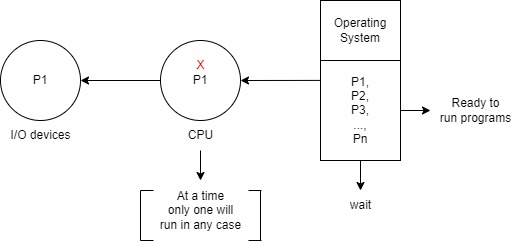

The diagram above was exported from draw.io. Its source (the exported page's mxGraphModel, read from the mxfile embedded in the PNG):
<mxGraphModel dx="492" dy="611" grid="1" gridSize="10" guides="1" tooltips="1" connect="1" arrows="1" fold="1" page="1" pageScale="1" pageWidth="850" pageHeight="1100" math="0" shadow="0">
  <root>
    <mxCell id="0" />
    <mxCell id="1" parent="0" />
    <mxCell id="2" value="P1" style="ellipse;whiteSpace=wrap;html=1;aspect=fixed;" parent="1" vertex="1">
      <mxGeometry x="120" y="120" width="80" height="80" as="geometry" />
    </mxCell>
    <mxCell id="7" style="edgeStyle=none;html=1;exitX=0;exitY=0.5;exitDx=0;exitDy=0;entryX=1;entryY=0.5;entryDx=0;entryDy=0;" parent="1" source="3" target="2" edge="1">
      <mxGeometry relative="1" as="geometry" />
    </mxCell>
    <mxCell id="3" value="P1" style="ellipse;whiteSpace=wrap;html=1;aspect=fixed;" parent="1" vertex="1">
      <mxGeometry x="280" y="120" width="80" height="80" as="geometry" />
    </mxCell>
    <mxCell id="11" style="edgeStyle=none;html=1;exitX=0.002;exitY=0.199;exitDx=0;exitDy=0;entryX=1;entryY=0.5;entryDx=0;entryDy=0;exitPerimeter=0;" parent="1" source="5" target="3" edge="1">
      <mxGeometry relative="1" as="geometry" />
    </mxCell>
    <mxCell id="23" style="edgeStyle=none;html=1;exitX=1;exitY=0.5;exitDx=0;exitDy=0;fontSize=12;fontColor=#000000;" edge="1" parent="1" source="5" target="16">
      <mxGeometry relative="1" as="geometry" />
    </mxCell>
    <mxCell id="25" style="edgeStyle=none;html=1;exitX=0.5;exitY=1;exitDx=0;exitDy=0;fontSize=12;fontColor=#000000;" edge="1" parent="1" source="5" target="24">
      <mxGeometry relative="1" as="geometry" />
    </mxCell>
    <mxCell id="5" value="P1, &lt;br&gt;P2, &lt;br&gt;P3,&lt;br style=&quot;border-color: var(--border-color);&quot;&gt;...,&lt;br&gt;Pn" style="rounded=0;whiteSpace=wrap;html=1;" parent="1" vertex="1">
      <mxGeometry x="440" y="140" width="80" height="100" as="geometry" />
    </mxCell>
    <mxCell id="10" value="Operating&lt;br&gt;System" style="rounded=0;whiteSpace=wrap;html=1;" parent="1" vertex="1">
      <mxGeometry x="440" y="80" width="80" height="60" as="geometry" />
    </mxCell>
    <mxCell id="13" value="I/O devices" style="text;html=1;align=center;verticalAlign=middle;resizable=0;points=[];autosize=1;strokeColor=none;fillColor=none;" parent="1" vertex="1">
      <mxGeometry x="120" y="200" width="80" height="30" as="geometry" />
    </mxCell>
    <mxCell id="22" style="edgeStyle=none;html=1;fontSize=12;fontColor=#000000;" edge="1" parent="1" source="14" target="21">
      <mxGeometry relative="1" as="geometry" />
    </mxCell>
    <mxCell id="14" value="CPU" style="text;html=1;align=center;verticalAlign=middle;resizable=0;points=[];autosize=1;strokeColor=none;fillColor=none;" parent="1" vertex="1">
      <mxGeometry x="295" y="200" width="50" height="30" as="geometry" />
    </mxCell>
    <mxCell id="16" value="Ready to&lt;br&gt;run programs" style="text;html=1;align=center;verticalAlign=middle;resizable=0;points=[];autosize=1;strokeColor=none;fillColor=none;" parent="1" vertex="1">
      <mxGeometry x="550" y="170" width="90" height="40" as="geometry" />
    </mxCell>
    <mxCell id="20" value="&lt;font color=&quot;#ff0000&quot; style=&quot;font-size: 12px;&quot;&gt;X&lt;/font&gt;" style="text;html=1;align=center;verticalAlign=middle;resizable=0;points=[];autosize=1;strokeColor=none;fillColor=none;" vertex="1" parent="1">
      <mxGeometry x="305" y="130" width="30" height="30" as="geometry" />
    </mxCell>
    <mxCell id="21" value="&lt;font color=&quot;#000000&quot;&gt;At a time&lt;br&gt;only one will&lt;br&gt;run in any case&lt;br&gt;&lt;/font&gt;" style="text;html=1;align=center;verticalAlign=middle;resizable=0;points=[];autosize=1;strokeColor=none;fillColor=none;fontSize=12;fontColor=#FF0000;" vertex="1" parent="1">
      <mxGeometry x="270" y="260" width="100" height="60" as="geometry" />
    </mxCell>
    <mxCell id="24" value="wait" style="text;html=1;align=center;verticalAlign=middle;resizable=0;points=[];autosize=1;strokeColor=none;fillColor=none;fontSize=12;fontColor=#000000;" vertex="1" parent="1">
      <mxGeometry x="460" y="270" width="40" height="30" as="geometry" />
    </mxCell>
    <mxCell id="26" value="" style="endArrow=none;html=1;fontSize=12;fontColor=#000000;" edge="1" parent="1">
      <mxGeometry width="50" height="50" relative="1" as="geometry">
        <mxPoint x="260" y="320" as="sourcePoint" />
        <mxPoint x="260" y="270" as="targetPoint" />
      </mxGeometry>
    </mxCell>
    <mxCell id="27" value="" style="endArrow=none;html=1;fontSize=12;fontColor=#000000;" edge="1" parent="1">
      <mxGeometry width="50" height="50" relative="1" as="geometry">
        <mxPoint x="380" y="320" as="sourcePoint" />
        <mxPoint x="380" y="270" as="targetPoint" />
      </mxGeometry>
    </mxCell>
    <mxCell id="28" value="" style="endArrow=none;html=1;fontSize=12;fontColor=#000000;" edge="1" parent="1">
      <mxGeometry width="50" height="50" relative="1" as="geometry">
        <mxPoint x="260" y="320" as="sourcePoint" />
        <mxPoint x="273" y="320" as="targetPoint" />
      </mxGeometry>
    </mxCell>
    <mxCell id="29" value="" style="endArrow=none;html=1;fontSize=12;fontColor=#000000;" edge="1" parent="1">
      <mxGeometry width="50" height="50" relative="1" as="geometry">
        <mxPoint x="368" y="320" as="sourcePoint" />
        <mxPoint x="381" y="320" as="targetPoint" />
      </mxGeometry>
    </mxCell>
    <mxCell id="30" value="" style="endArrow=none;html=1;fontSize=12;fontColor=#000000;" edge="1" parent="1">
      <mxGeometry width="50" height="50" relative="1" as="geometry">
        <mxPoint x="260" y="270" as="sourcePoint" />
        <mxPoint x="273" y="270" as="targetPoint" />
      </mxGeometry>
    </mxCell>
    <mxCell id="31" value="" style="endArrow=none;html=1;fontSize=12;fontColor=#000000;" edge="1" parent="1">
      <mxGeometry width="50" height="50" relative="1" as="geometry">
        <mxPoint x="368" y="270" as="sourcePoint" />
        <mxPoint x="381" y="270" as="targetPoint" />
      </mxGeometry>
    </mxCell>
  </root>
</mxGraphModel>